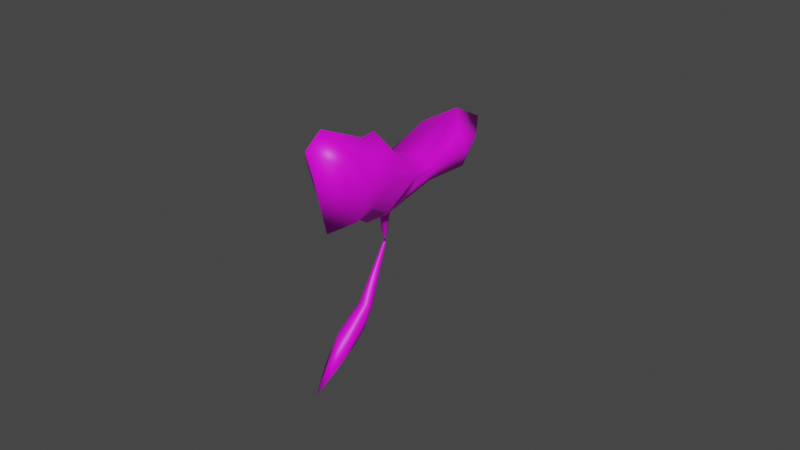 # Source: untitled2.blend  (saved by Blender 3.0.42; exported with 4.5.12 LTS)
import bpy
from mathutils import Matrix  # noqa: F401  (used for matrix-valued properties, if any)

bpy.ops.wm.read_factory_settings(use_empty=True)
scene = bpy.context.scene
scene.name = 'Scene'

# ---- collections
col_collection = bpy.data.collections.new('Collection'); scene.collection.children.link(col_collection)

# ---- images (referenced by path relative to the original .blend; pixels are not part of the script)
import os
ASSET_DIR = os.environ.get("B2B_ASSET_DIR", "")  # directory of the original .blend (textures are referenced by path, not embedded)
HERE = os.path.dirname(os.path.abspath(__file__))  # packed textures are extracted next to this script under _unpacked/

def load_image(name, relpath, width, height, colorspace="sRGB"):
    """Load a texture the original file referenced (path relative to the .blend, or extracted next to this script)."""
    p = next((c for c in (os.path.join(HERE, relpath), os.path.join(ASSET_DIR, relpath)) if relpath and os.path.exists(c)), "")
    if p:
        img = bpy.data.images.load(p, check_existing=True)
        img.name = name
    else:  # same state as the original file: an image datablock whose file is absent (Cycles renders it pink)
        img = bpy.data.images.new(name, width, height)
        img.source = "FILE"
        img.filepath = "//" + (relpath or name)
    img.colorspace_settings.name = colorspace
    return img
img_fe_fruit_stem_01_png = load_image('fe_fruit_stem_01.png', 'fe_fruit_stem_01.png', 1024, 1024, 'sRGB')

# ---- materials (node trees are filled in below, after node groups)
mat_material_002 = bpy.data.materials.new('Material.002')
mat_material_002.use_transparent_shadow = False

# ---- material node trees
mat_material_002.use_nodes = True; mat_material_002.node_tree.nodes.clear()
_N = mat_material_002.node_tree.nodes; _L = mat_material_002.node_tree.links
n0 = _N.new('ShaderNodeBsdfPrincipled'); n0.name = 'Principled BSDF'; n0.location = (10, 300)
n0.distribution = 'GGX'
n0.subsurface_method = 'RANDOM_WALK_SKIN'
n0.inputs[3].default_value = 1.45
n0.inputs[27].default_value = (0.0, 0.0, 0.0, 1.0)
n0.inputs[28].default_value = 1.0
n1 = _N.new('ShaderNodeOutputMaterial'); n1.name = 'Material Output'; n1.location = (300, 300)
n2 = _N.new('ShaderNodeTexImage'); n2.name = 'Image Texture'; n2.location = (-280, 275)
n2.image = img_fe_fruit_stem_01_png
n3 = _N.new('ShaderNodeTexImage'); n3.name = 'Image Texture.001'; n3.location = (-280, 275)
_L.new(n0.outputs[0], n1.inputs[0])
_L.new(n3.outputs[0], n0.inputs[0])
n1.is_active_output = True

# ---- world
world_world = bpy.data.worlds.new('World'); scene.world = world_world
world_world.use_nodes = True; world_world.node_tree.nodes.clear()
_N = world_world.node_tree.nodes; _L = world_world.node_tree.links
n0 = _N.new('ShaderNodeOutputWorld'); n0.name = 'World Output'; n0.location = (300, 300)
n1 = _N.new('ShaderNodeBackground'); n1.name = 'Background'; n1.location = (10, 300)
n1.inputs[0].default_value = (0.05088, 0.05088, 0.05088, 1.0)
_L.new(n1.outputs[0], n0.inputs[0])
n0.is_active_output = True
world_world.color = (0.05088, 0.05088, 0.05088)
world_world.use_sun_shadow = False
world_world.sun_shadow_jitter_overblur = 0.0

# ---- meshes
me_vert = bpy.data.meshes.new('Vert')
me_vert.from_pydata([(1.811e-18, -0.006561, -0.006964), (1.677e-18, 0.00564, -0.0005623), (1.404e-18, 0.01762, 0.01305), (7.652e-19, 0.03977, 0.04507), (7.661e-19, 0.05984, 0.04415), (5.288e-19, 0.06809, 0.05605), (4.246e-19, 0.05683, 0.06193), (6.035e-19, 0.03844, 0.05348), (5.553e-19, 0.02913, 0.05638), (3.737e-19, 0.0197, 0.06618), (3.844e-19, 0.01462, 0.06584), (2.564e-19, -0.001058, 0.07314), (3.377e-19, -0.006557, 0.06919), (8.527e-19, -4.157e-06, 0.04229), (7.934e-19, 0.008561, 0.04498), (8.926e-19, 0.01619, 0.03952), (1.381e-18, 0.01354, 0.01439), (-9.919e-12, 0.002802, 0.006254), (-9.919e-12, 0.01224, 0.005997), (0.002179, -0.0002588, -0.0006969), (0.001908, 0.007677, 0.003467), (0.001829, 0.01607, 0.01347), (0.006719, 0.03598, 0.04769), (0.006683, 0.05168, 0.04685), (0.006643, 0.05797, 0.05439), (0.006651, 0.04911, 0.05829), (0.006704, 0.03483, 0.0531), (0.006715, 0.02753, 0.05508), (0.006712, 0.02004, 0.06148), (0.006722, 0.01607, 0.06133), (0.006736, 0.003728, 0.06621), (0.006755, -0.0005205, 0.06373), (0.006799, 0.004932, 0.0464), (0.006778, 0.01159, 0.04801), (0.006775, 0.01762, 0.04442), (0.001803, 0.01457, 0.01397), (0.002167, 0.005164, 0.007008), (0.002284, 0.01197, 0.007733), (0.008831, 0.03553, 0.05177), (0.008779, 0.05128, 0.05249), (0.008835, 0.02729, 0.05236), (0.008856, 0.01787, 0.05526), (0.008887, 0.008165, 0.05587), (0.002839, 0.007148, 0.006214), (0.002613, 0.01199, 0.01103), (-0.002179, -0.0002588, -0.0006969), (-0.001908, 0.007677, 0.003467), (-0.001829, 0.01607, 0.01347), (-0.006719, 0.03598, 0.04769), (-0.006683, 0.05168, 0.04685), (-0.006643, 0.05797, 0.05439), (-0.006651, 0.04911, 0.05829), (-0.006704, 0.03483, 0.0531), (-0.006715, 0.02753, 0.05508), (-0.006712, 0.02004, 0.06148), (-0.006722, 0.01607, 0.06133), (-0.006736, 0.003728, 0.06621), (-0.006755, -0.0005205, 0.06373), (-0.006799, 0.004932, 0.0464), (-0.006778, 0.01159, 0.04801), (-0.006775, 0.01762, 0.04442), (-0.001803, 0.01457, 0.01397), (-0.002167, 0.005164, 0.007008), (-0.002284, 0.01197, 0.007733), (-0.008831, 0.03553, 0.05177), (-0.008779, 0.05128, 0.05249), (-0.008835, 0.02729, 0.05236), (-0.008856, 0.01787, 0.05526), (-0.008887, 0.008165, 0.05587), (-0.002839, 0.007148, 0.006214), (-0.002613, 0.01199, 0.01103), (1.172e-11, 0.02251, 0.03907), (-0.001364, 0.02315, 0.03976), (-0.001179, 0.02442, 0.04026), (-0.0009061, 0.02527, 0.03982), (1.257e-11, 0.02559, 0.03954), (0.0009061, 0.02527, 0.03982), (0.001179, 0.02442, 0.04026), (0.001364, 0.02315, 0.03976), (3.54e-12, 0.02332, 0.03204), (-0.000447, 0.02353, 0.03208), (-0.0003864, 0.02395, 0.0321), (-0.0002969, 0.02423, 0.03208), (3.817e-12, 0.02433, 0.03206), (0.0002969, 0.02423, 0.03208), (0.0003864, 0.02395, 0.0321), (0.000447, 0.02353, 0.03208), (-3.018e-13, 0.02428, 0.03041), (-3.018e-13, 0.02329, 0.03043), (0.0004201, 0.02391, 0.0304), (0.0004141, 0.02355, 0.03041), (-0.0004201, 0.02391, 0.0304), (-0.0004141, 0.02355, 0.03041), (-2.108e-05, 0.02386, 0.03136)], [], [(13, 14, 33, 32), (6, 7, 26, 25), (14, 15, 34, 33), (7, 8, 27, 26), (76, 75, 3, 22), (8, 9, 28, 27), (9, 10, 29, 28), (16, 17, 36, 35), (10, 11, 30, 29), (3, 4, 23, 22), (17, 0, 19, 36), (11, 12, 31, 30), (4, 5, 24, 23), (1, 18, 37, 20), (0, 1, 20, 19), (12, 13, 32, 31), (5, 6, 25, 24), (18, 2, 21, 37), (29, 30, 42, 41), (26, 27, 40, 38), (33, 34, 41, 42), (23, 24, 39), (30, 31, 42), (27, 28, 41, 40), (24, 25, 39), (31, 32, 42), (28, 29, 41), (25, 26, 38, 39), (32, 33, 42), (22, 23, 39, 38), (15, 60, 72, 71), (48, 74, 73, 66, 64), (20, 37, 43), (36, 19, 43), (19, 20, 43), (70, 61, 47), (35, 36, 44), (43, 37, 44), (37, 21, 44), (36, 43, 44), (13, 58, 59, 14), (6, 51, 52, 7), (14, 59, 60, 15), (7, 52, 53, 8), (8, 53, 54, 9), (9, 54, 55, 10), (16, 61, 62, 17), (10, 55, 56, 11), (3, 48, 49, 4), (17, 62, 45, 0), (11, 56, 57, 12), (4, 49, 50, 5), (1, 46, 63, 18), (0, 45, 46, 1), (12, 57, 58, 13), (5, 50, 51, 6), (18, 63, 47, 2), (55, 67, 68, 56), (52, 64, 66, 53), (59, 68, 67, 60), (49, 65, 50), (56, 68, 57), (53, 66, 67, 54), (50, 65, 51), (57, 68, 58), (54, 67, 55), (51, 65, 64, 52), (58, 68, 59), (48, 64, 65, 49), (22, 38, 40, 77, 76), (75, 74, 48, 3), (46, 69, 63), (62, 69, 45), (45, 69, 46), (61, 70, 62), (69, 70, 63), (63, 70, 47), (62, 70, 69), (67, 66, 73, 72, 60), (35, 44, 21), (41, 34, 78, 77, 40), (78, 71, 79, 86), (15, 71, 78, 34), (77, 78, 86, 85), (75, 76, 84, 83), (73, 74, 82, 81), (71, 72, 80, 79), (76, 77, 85, 84), (74, 75, 83, 82), (72, 73, 81, 80), (61, 16, 88, 92), (16, 35, 90, 88), (47, 61, 92, 91), (2, 47, 91, 87), (35, 21, 89, 90), (21, 2, 87, 89), (85, 86, 93), (86, 79, 93), (79, 80, 93), (88, 90, 93), (80, 81, 93), (89, 87, 93), (81, 82, 93), (90, 89, 93), (82, 83, 93), (92, 88, 93), (83, 84, 93), (87, 91, 93), (84, 85, 93), (91, 92, 93)])
me_vert.polygons.foreach_set('use_smooth', [True] * 110)
_uv = me_vert.uv_layers.new(name='UVMap')
_uv.uv.foreach_set('vector', [0.2696, 0.03982, 0.7304, 0.03982, 0.725, 0.07192, 0.2727, 0.06417, 0.2696, 0.03982, 0.7304, 0.03982, 0.725, 0.07192, 0.2727, 0.06417, 0.2696, 0.03982, 0.7304, 0.03982, 0.725, 0.07192, 0.2727, 0.06417, 0.2696, 0.03982, 0.7304, 0.03982, 0.725, 0.07192, 0.2727, 0.06417, 0.3477, 0.04298, 0.3467, 0.03982, 0.7304, 0.03982, 0.725, 0.07192, 0.2696, 0.03982, 0.7304, 0.03982, 0.725, 0.07192, 0.2727, 0.06417, 0.2696, 0.03982, 0.7304, 0.03982, 0.725, 0.07192, 0.2727, 0.06417, 0.2696, 0.03982, 0.7304, 0.03982, 0.725, 0.07192, 0.2727, 0.06417, 0.2696, 0.03982, 0.7304, 0.03982, 0.725, 0.07192, 0.2727, 0.06417, 0.2696, 0.03982, 0.7304, 0.03982, 0.725, 0.07192, 0.2727, 0.06417, 0.2696, 0.03982, 0.7304, 0.03982, 0.725, 0.07192, 0.2727, 0.06417, 0.2696, 0.03982, 0.7304, 0.03982, 0.725, 0.07192, 0.2727, 0.06417, 0.2696, 0.03982, 0.7304, 0.03982, 0.725, 0.07192, 0.2727, 0.06417, 0.2696, 0.03982, 0.7304, 0.03982, 0.725, 0.07192, 0.2727, 0.06417, 0.2696, 0.03982, 0.7304, 0.03982, 0.725, 0.07192, 0.2727, 0.06417, 0.2696, 0.03982, 0.7304, 0.03982, 0.725, 0.07192, 0.2727, 0.06417, 0.2696, 0.03982, 0.7304, 0.03982, 0.725, 0.07192, 0.2727, 0.06417, 0.2696, 0.03982, 0.7304, 0.03982, 0.725, 0.07192, 0.2727, 0.06417, 0.2696, 0.03982, 0.7304, 0.03982, 0.725, 0.07192, 0.2727, 0.06417, 0.2696, 0.03982, 0.7304, 0.03982, 0.725, 0.07192, 0.2727, 0.06417, 0.2696, 0.03982, 0.7304, 0.03982, 0.725, 0.07192, 0.2727, 0.06417, 0.2696, 0.03982, 0.7304, 0.03982, 0.725, 0.07192, 0.2696, 0.03982, 0.7304, 0.03982, 0.725, 0.07192, 0.2696, 0.03982, 0.7304, 0.03982, 0.725, 0.07192, 0.2727, 0.06417, 0.2696, 0.03982, 0.7304, 0.03982, 0.725, 0.07192, 0.2696, 0.03982, 0.7304, 0.03982, 0.725, 0.07192, 0.2696, 0.03982, 0.7304, 0.03982, 0.725, 0.07192, 0.2696, 0.03982, 0.7304, 0.03982, 0.725, 0.07192, 0.2727, 0.06417, 0.2696, 0.03982, 0.7304, 0.03982, 0.725, 0.07192, 0.2696, 0.03982, 0.7304, 0.03982, 0.725, 0.07192, 0.2727, 0.06417, 0.2696, 0.03982, 0.7304, 0.03982, 0.6597, 0.06254, 0.5714, 0.0611, 0.2696, 0.03982, 0.6846, 0.04217, 0.7295, 0.04531, 0.725, 0.07192, 0.2727, 0.06417, 0.2696, 0.03982, 0.7304, 0.03982, 0.725, 0.07192, 0.2696, 0.03982, 0.7304, 0.03982, 0.725, 0.07192, 0.2696, 0.03982, 0.7304, 0.03982, 0.725, 0.07192, 0.7304, 0.03982, 0.725, 0.07192, 0.2696, 0.03982, 0.2696, 0.03982, 0.7304, 0.03982, 0.725, 0.07192, 0.2696, 0.03982, 0.7304, 0.03982, 0.725, 0.07192, 0.2696, 0.03982, 0.7304, 0.03982, 0.725, 0.07192, 0.2696, 0.03982, 0.7304, 0.03982, 0.725, 0.07192, 0.2696, 0.03982, 0.7304, 0.03982, 0.725, 0.07192, 0.2727, 0.06417, 0.2696, 0.03982, 0.7304, 0.03982, 0.725, 0.07192, 0.2727, 0.06417, 0.2696, 0.03982, 0.7304, 0.03982, 0.725, 0.07192, 0.2727, 0.06417, 0.2696, 0.03982, 0.7304, 0.03982, 0.725, 0.07192, 0.2727, 0.06417, 0.2696, 0.03982, 0.7304, 0.03982, 0.725, 0.07192, 0.2727, 0.06417, 0.2696, 0.03982, 0.7304, 0.03982, 0.725, 0.07192, 0.2727, 0.06417, 0.2696, 0.03982, 0.7304, 0.03982, 0.725, 0.07192, 0.2727, 0.06417, 0.2696, 0.03982, 0.7304, 0.03982, 0.725, 0.07192, 0.2727, 0.06417, 0.2696, 0.03982, 0.7304, 0.03982, 0.725, 0.07192, 0.2727, 0.06417, 0.2696, 0.03982, 0.7304, 0.03982, 0.725, 0.07192, 0.2727, 0.06417, 0.2696, 0.03982, 0.7304, 0.03982, 0.725, 0.07192, 0.2727, 0.06417, 0.2696, 0.03982, 0.7304, 0.03982, 0.725, 0.07192, 0.2727, 0.06417, 0.2696, 0.03982, 0.7304, 0.03982, 0.725, 0.07192, 0.2727, 0.06417, 0.2696, 0.03982, 0.7304, 0.03982, 0.725, 0.07192, 0.2727, 0.06417, 0.2696, 0.03982, 0.7304, 0.03982, 0.725, 0.07192, 0.2727, 0.06417, 0.2696, 0.03982, 0.7304, 0.03982, 0.725, 0.07192, 0.2727, 0.06417, 0.2696, 0.03982, 0.7304, 0.03982, 0.725, 0.07192, 0.2727, 0.06417, 0.2696, 0.03982, 0.7304, 0.03982, 0.725, 0.07192, 0.2727, 0.06417, 0.2696, 0.03982, 0.7304, 0.03982, 0.725, 0.07192, 0.2727, 0.06417, 0.2696, 0.03982, 0.7304, 0.03982, 0.725, 0.07192, 0.2727, 0.06417, 0.2696, 0.03982, 0.7304, 0.03982, 0.725, 0.07192, 0.2696, 0.03982, 0.7304, 0.03982, 0.725, 0.07192, 0.2696, 0.03982, 0.7304, 0.03982, 0.725, 0.07192, 0.2727, 0.06417, 0.2696, 0.03982, 0.7304, 0.03982, 0.725, 0.07192, 0.2696, 0.03982, 0.7304, 0.03982, 0.725, 0.07192, 0.2696, 0.03982, 0.7304, 0.03982, 0.725, 0.07192, 0.2696, 0.03982, 0.7304, 0.03982, 0.725, 0.07192, 0.2727, 0.06417, 0.2696, 0.03982, 0.7304, 0.03982, 0.725, 0.07192, 0.2696, 0.03982, 0.7304, 0.03982, 0.725, 0.07192, 0.2727, 0.06417, 0.2696, 0.03982, 0.7304, 0.03982, 0.725, 0.07192, 0.3166, 0.06311, 0.2722, 0.05995, 0.3473, 0.04287, 0.3494, 0.03982, 0.7304, 0.03982, 0.725, 0.07192, 0.2696, 0.03982, 0.7304, 0.03982, 0.725, 0.07192, 0.2696, 0.03982, 0.7304, 0.03982, 0.725, 0.07192, 0.2696, 0.03982, 0.7304, 0.03982, 0.725, 0.07192, 0.2696, 0.03982, 0.7304, 0.03982, 0.725, 0.07192, 0.2696, 0.03982, 0.7304, 0.03982, 0.725, 0.07192, 0.2696, 0.03982, 0.7304, 0.03982, 0.725, 0.07192, 0.2696, 0.03982, 0.7304, 0.03982, 0.725, 0.07192, 0.2696, 0.03982, 0.7304, 0.03982, 0.6753, 0.06793, 0.611, 0.06997, 0.2727, 0.06417, 0.7304, 0.03982, 0.725, 0.07192, 0.2696, 0.03982, 0.2696, 0.03982, 0.7304, 0.03982, 0.6944, 0.06666, 0.6476, 0.07059, 0.2727, 0.06417, 0.729, 0.04791, 0.6371, 0.04297, 0.6371, 0.04297, 0.729, 0.04791, 0.2696, 0.03982, 0.6371, 0.04297, 0.729, 0.04791, 0.725, 0.07192, 0.6476, 0.07059, 0.6944, 0.06666, 0.6944, 0.06666, 0.6476, 0.07059, 0.3467, 0.03982, 0.3477, 0.04298, 0.3477, 0.04298, 0.3467, 0.03982, 0.7295, 0.04531, 0.6846, 0.04217, 0.6846, 0.04217, 0.7295, 0.04531, 0.5714, 0.0611, 0.6597, 0.06254, 0.6597, 0.06254, 0.5714, 0.0611, 0.2722, 0.05995, 0.3166, 0.06311, 0.3166, 0.06311, 0.2722, 0.05995, 0.3494, 0.03982, 0.3473, 0.04287, 0.3473, 0.04287, 0.3494, 0.03982, 0.611, 0.06997, 0.6753, 0.06793, 0.6753, 0.06793, 0.611, 0.06997, 0.7304, 0.03982, 0.2696, 0.03982, 0.2696, 0.03982, 0.7304, 0.03982, 0.2696, 0.03982, 0.2727, 0.06417, 0.2727, 0.06417, 0.2696, 0.03982, 0.2696, 0.03982, 0.725, 0.07192, 0.725, 0.07192, 0.2696, 0.03982, 0.2727, 0.06417, 0.725, 0.07192, 0.725, 0.07192, 0.2727, 0.06417, 0.7304, 0.03982, 0.2696, 0.03982, 0.2696, 0.03982, 0.7304, 0.03982, 0.725, 0.07192, 0.7304, 0.03982, 0.7304, 0.03982, 0.725, 0.07192, 0.6476, 0.07059, 0.6944, 0.06666, 0.6476, 0.07059, 0.729, 0.04791, 0.6371, 0.04297, 0.729, 0.04791, 0.5714, 0.0611, 0.6597, 0.06254, 0.5714, 0.0611, 0.2696, 0.03982, 0.2727, 0.06417, 0.2696, 0.03982, 0.611, 0.06997, 0.6753, 0.06793, 0.611, 0.06997, 0.725, 0.07192, 0.7304, 0.03982, 0.725, 0.07192, 0.7295, 0.04531, 0.6846, 0.04217, 0.7295, 0.04531, 0.7304, 0.03982, 0.2696, 0.03982, 0.7304, 0.03982, 0.3494, 0.03982, 0.3473, 0.04287, 0.3494, 0.03982, 0.7304, 0.03982, 0.2696, 0.03982, 0.7304, 0.03982, 0.3467, 0.03982, 0.3477, 0.04298, 0.3467, 0.03982, 0.2727, 0.06417, 0.725, 0.07192, 0.2727, 0.06417, 0.2722, 0.05995, 0.3166, 0.06311, 0.2722, 0.05995, 0.2696, 0.03982, 0.725, 0.07192, 0.2696, 0.03982])
me_vert.materials.append(mat_material_002)
me_vert.use_remesh_fix_poles = True
me_vert.use_remesh_preserve_attributes = False
me_vert.update()

# ---- objects
ob_vert = bpy.data.objects.new('Vert', me_vert)

# ---- transforms, parenting, visibility, modifiers, constraints
ob_vert.location = (0.0, 0.0, 0.0)

# ---- collection membership
col_collection.objects.link(ob_vert)

# ---- scene / render settings (as saved in the file)
scene.frame_start = 1; scene.frame_end = 250; scene.frame_set(1)
scene.render.engine = 'BLENDER_EEVEE_NEXT'
scene.cycles.sampling_pattern = 'TABULATED_SOBOL'
scene.cycles.use_light_tree = False
scene.view_settings.view_transform = 'Filmic'
bpy.context.view_layer.update()

# ---- added for rendering (the .blend has no active camera and no usable light): camera, sun
cam_auto = bpy.data.cameras.new('AutoCamera')
cam_auto.lens = 50.0
cam_auto.sensor_width = 36.0
cam_auto.clip_end = 1000.0
ob_auto_camera = bpy.data.objects.new('AutoCamera', cam_auto)
scene.collection.objects.link(ob_auto_camera)
ob_auto_camera.location = (0.185045, -0.191291, 0.181126)
ob_auto_camera.rotation_euler = (1.09748, -7.21219e-08, 0.694738)
scene.camera = ob_auto_camera
light_auto_sun = bpy.data.lights.new('AutoSun', 'SUN')
light_auto_sun.energy = 3.0
light_auto_sun.angle = 0.0523599
ob_auto_sun = bpy.data.objects.new('AutoSun', light_auto_sun)
scene.collection.objects.link(ob_auto_sun)
ob_auto_sun.rotation_euler = (0.872665, 0.174533, 0.523599)
bpy.context.view_layer.update()

